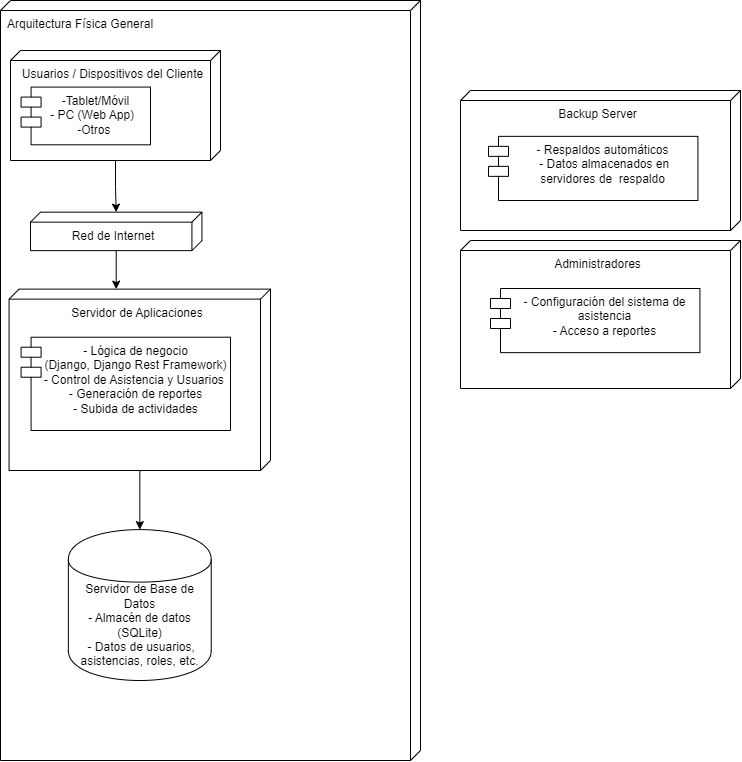

The diagram above was exported from draw.io. Its source (the exported page's mxGraphModel, read from the mxfile embedded in the PNG):
<mxGraphModel dx="1255" dy="728" grid="1" gridSize="10" guides="1" tooltips="1" connect="1" arrows="1" fold="1" page="1" pageScale="1" pageWidth="827" pageHeight="1169" math="0" shadow="0">
  <root>
    <mxCell id="0" />
    <mxCell id="1" parent="0" />
    <mxCell id="2XCTsowd5wI8ABCGD2f8-5" value="Arquitectura Física General" style="verticalAlign=top;align=left;shape=cube;size=10;direction=south;fontStyle=0;html=1;boundedLbl=1;spacingLeft=5;whiteSpace=wrap;" vertex="1" parent="1">
      <mxGeometry x="130" y="170" width="420" height="760" as="geometry" />
    </mxCell>
    <mxCell id="2XCTsowd5wI8ABCGD2f8-46" style="edgeStyle=orthogonalEdgeStyle;rounded=0;orthogonalLoop=1;jettySize=auto;html=1;" edge="1" parent="2XCTsowd5wI8ABCGD2f8-5" source="2XCTsowd5wI8ABCGD2f8-6" target="2XCTsowd5wI8ABCGD2f8-7">
      <mxGeometry relative="1" as="geometry" />
    </mxCell>
    <mxCell id="2XCTsowd5wI8ABCGD2f8-6" value="Usuarios / Dispositivos del Cliente" style="verticalAlign=top;align=center;shape=cube;size=10;direction=south;html=1;boundedLbl=1;spacingLeft=5;whiteSpace=wrap;" vertex="1" parent="2XCTsowd5wI8ABCGD2f8-5">
      <mxGeometry width="210" height="110" relative="1" as="geometry">
        <mxPoint x="10" y="50" as="offset" />
      </mxGeometry>
    </mxCell>
    <mxCell id="2XCTsowd5wI8ABCGD2f8-16" style="edgeStyle=orthogonalEdgeStyle;rounded=0;orthogonalLoop=1;jettySize=auto;html=1;" edge="1" parent="2XCTsowd5wI8ABCGD2f8-5" source="2XCTsowd5wI8ABCGD2f8-7" target="2XCTsowd5wI8ABCGD2f8-12">
      <mxGeometry relative="1" as="geometry">
        <Array as="points">
          <mxPoint x="145.71428571428572" y="365.5696202531645" />
          <mxPoint x="145.71428571428572" y="365.5696202531645" />
        </Array>
      </mxGeometry>
    </mxCell>
    <mxCell id="2XCTsowd5wI8ABCGD2f8-7" value="Red de Internet" style="verticalAlign=top;align=center;shape=cube;size=10;direction=south;html=1;boundedLbl=1;spacingLeft=5;whiteSpace=wrap;" vertex="1" parent="2XCTsowd5wI8ABCGD2f8-5">
      <mxGeometry x="29.99142857142857" y="211.64556962025318" width="171.42857142857147" height="38.48101265822785" as="geometry" />
    </mxCell>
    <mxCell id="2XCTsowd5wI8ABCGD2f8-44" style="edgeStyle=orthogonalEdgeStyle;rounded=0;orthogonalLoop=1;jettySize=auto;html=1;" edge="1" parent="2XCTsowd5wI8ABCGD2f8-5" source="2XCTsowd5wI8ABCGD2f8-12" target="2XCTsowd5wI8ABCGD2f8-42">
      <mxGeometry relative="1" as="geometry" />
    </mxCell>
    <mxCell id="2XCTsowd5wI8ABCGD2f8-12" value=" Servidor de Aplicaciones" style="verticalAlign=top;align=center;shape=cube;size=10;direction=south;html=1;boundedLbl=1;spacingLeft=5;whiteSpace=wrap;" vertex="1" parent="2XCTsowd5wI8ABCGD2f8-5">
      <mxGeometry x="8.57" y="288.61" width="261.43" height="181.39" as="geometry" />
    </mxCell>
    <mxCell id="2XCTsowd5wI8ABCGD2f8-38" value="-Tablet/Móvil&lt;div&gt;- PC (Web App)&amp;nbsp;&amp;nbsp;&lt;/div&gt;&lt;div&gt;-Otros&amp;nbsp;&lt;/div&gt;" style="shape=module;align=left;spacingLeft=20;align=center;verticalAlign=top;whiteSpace=wrap;html=1;" vertex="1" parent="2XCTsowd5wI8ABCGD2f8-5">
      <mxGeometry x="20.57" y="86.58" width="129.43" height="57.72" as="geometry" />
    </mxCell>
    <mxCell id="2XCTsowd5wI8ABCGD2f8-42" value="Servidor de Base de Datos&lt;div&gt;&lt;div&gt;- Almacén de datos (&lt;span style=&quot;text-align: left; background-color: initial;&quot;&gt;SQLite&lt;/span&gt;&lt;span style=&quot;background-color: initial;&quot;&gt;)&lt;/span&gt;&lt;/div&gt;&lt;div&gt;&amp;nbsp;- Datos de usuarios, asistencias, roles, etc.&lt;/div&gt;&lt;/div&gt;" style="shape=cylinder;whiteSpace=wrap;html=1;boundedLbl=1;backgroundOutline=1;" vertex="1" parent="2XCTsowd5wI8ABCGD2f8-5">
      <mxGeometry x="67.86" y="529.11" width="142.86" height="150.89" as="geometry" />
    </mxCell>
    <mxCell id="2XCTsowd5wI8ABCGD2f8-45" value="- Lógica de negocio (Django,&amp;nbsp;&lt;span style=&quot;text-align: left;&quot;&gt;Django Rest Framework&lt;/span&gt;)&lt;br&gt;- Control de Asistencia y Usuarios&amp;nbsp;&lt;br&gt;- Generación de reportes&lt;div&gt;&lt;span style=&quot;text-align: left;&quot;&gt;- Subida de actividades&lt;/span&gt;&lt;/div&gt;" style="shape=module;align=left;spacingLeft=20;align=center;verticalAlign=top;whiteSpace=wrap;html=1;" vertex="1" parent="2XCTsowd5wI8ABCGD2f8-5">
      <mxGeometry x="20.57" y="336.71" width="209.43" height="93.29" as="geometry" />
    </mxCell>
    <mxCell id="2XCTsowd5wI8ABCGD2f8-23" value=" Backup Server " style="verticalAlign=top;align=center;shape=cube;size=10;direction=south;html=1;boundedLbl=1;spacingLeft=5;whiteSpace=wrap;" vertex="1" parent="1">
      <mxGeometry x="590" y="260" width="280" height="140" as="geometry" />
    </mxCell>
    <mxCell id="2XCTsowd5wI8ABCGD2f8-36" value=" Administradores" style="verticalAlign=top;align=center;shape=cube;size=10;direction=south;html=1;boundedLbl=1;spacingLeft=5;whiteSpace=wrap;" vertex="1" parent="1">
      <mxGeometry x="590" y="410" width="280" height="148" as="geometry" />
    </mxCell>
    <mxCell id="2XCTsowd5wI8ABCGD2f8-47" value="&lt;div&gt;- Respaldos automáticos&lt;br&gt;&lt;/div&gt;&lt;div&gt;&amp;nbsp;- Datos almacenados en servidores de&amp;nbsp; respaldo&lt;/div&gt;" style="shape=module;align=left;spacingLeft=20;align=center;verticalAlign=top;whiteSpace=wrap;html=1;" vertex="1" parent="1">
      <mxGeometry x="618" y="305.86" width="209.43" height="64.14" as="geometry" />
    </mxCell>
    <mxCell id="2XCTsowd5wI8ABCGD2f8-48" value="&lt;div&gt;- Configuración del sistema de asistencia&lt;br&gt;&lt;/div&gt;&lt;div&gt;- Acceso a reportes&lt;/div&gt;" style="shape=module;align=left;spacingLeft=20;align=center;verticalAlign=top;whiteSpace=wrap;html=1;" vertex="1" parent="1">
      <mxGeometry x="620" y="458" width="209.43" height="64.14" as="geometry" />
    </mxCell>
  </root>
</mxGraphModel>